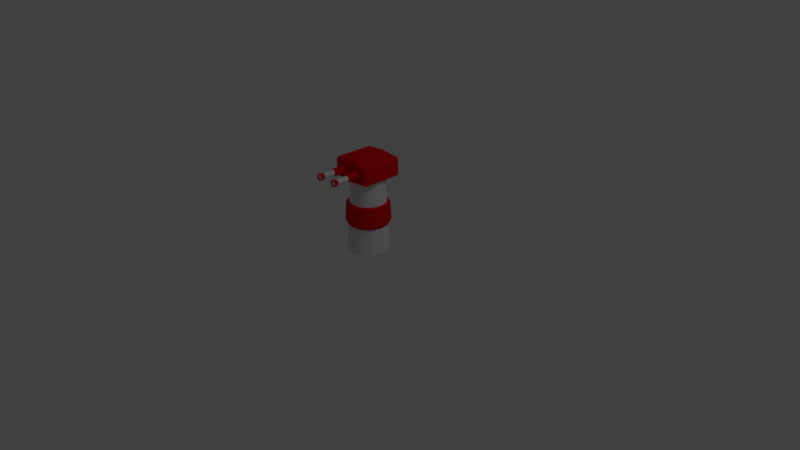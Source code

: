# Source: TurretGun.blend  (saved by Blender 2.78.0; exported with 4.5.12 LTS)
import bpy
from mathutils import Matrix  # noqa: F401  (used for matrix-valued properties, if any)

bpy.ops.wm.read_factory_settings(use_empty=True)
scene = bpy.context.scene
scene.name = 'Scene'

# ---- collections
col_collection_1 = bpy.data.collections.new('Collection 1'); scene.collection.children.link(col_collection_1)

# ---- materials (node trees are filled in below, after node groups)
mat_material_002 = bpy.data.materials.new('Material.002')
mat_material_002.alpha_threshold = 0.0
mat_material_002.use_transparent_shadow = False
mat_material_002.roughness = 0.5
mat_material_002.line_color = (0.0, 0.0, 0.0, 1.0)
mat_material = bpy.data.materials.new('Material')
mat_material.alpha_threshold = 0.0
mat_material.use_transparent_shadow = False
mat_material.diffuse_color = (0.8, 0.00494, 0.00494, 1.0)
mat_material.roughness = 0.5

# ---- node groups
ng_auto_smooth = bpy.data.node_groups.new('Auto Smooth', 'GeometryNodeTree')
_s = ng_auto_smooth.interface.new_socket(name='Geometry', in_out='OUTPUT', socket_type='NodeSocketGeometry')
_s = ng_auto_smooth.interface.new_socket(name='Geometry', in_out='INPUT', socket_type='NodeSocketGeometry')
_s = ng_auto_smooth.interface.new_socket(name='Angle', in_out='INPUT', socket_type='NodeSocketFloat')
_s.subtype = 'ANGLE'
_s.min_value = 0.0
_s.max_value = 3.142
ng_auto_smooth.is_modifier = True
_N = ng_auto_smooth.nodes; _L = ng_auto_smooth.links
n0 = _N.new('NodeGroupOutput'); n0.name = 'Group Output'; n0.location = (480, -100)
n1 = _N.new('NodeGroupInput'); n1.name = 'Group Input'; n1.location = (-420, -300)
n2 = _N.new('NodeGroupInput'); n2.name = 'Group Input.001'; n2.location = (-60, -100)
n3 = _N.new('GeometryNodeSetShadeSmooth'); n3.name = 'Set Shade Smooth'; n3.location = (120, -100)
n3.domain = 'EDGE'
n4 = _N.new('GeometryNodeSetShadeSmooth'); n4.name = 'Set Shade Smooth.001'; n4.location = (300, -100)
n5 = _N.new('GeometryNodeInputMeshEdgeAngle'); n5.name = 'Edge Angle'; n5.location = (-420, -220)
n6 = _N.new('GeometryNodeInputEdgeSmooth'); n6.name = 'Is Edge Smooth'; n6.location = (-60, -160)
n7 = _N.new('GeometryNodeInputShadeSmooth'); n7.name = 'Is Face Smooth'; n7.location = (-240, -340)
n8 = _N.new('FunctionNodeBooleanMath'); n8.name = 'Boolean Math'; n8.location = (-60, -220)
n9 = _N.new('FunctionNodeCompare'); n9.name = 'Compare'; n9.location = (-240, -180)
n9.operation = 'LESS_EQUAL'
_L.new(n5.outputs[0], n9.inputs[0])
_L.new(n4.outputs[0], n0.inputs[0])
_L.new(n1.outputs[1], n9.inputs[1])
_L.new(n9.outputs[0], n8.inputs[0])
_L.new(n7.outputs[0], n8.inputs[1])
_L.new(n2.outputs[0], n3.inputs[0])
_L.new(n6.outputs[0], n3.inputs[1])
_L.new(n3.outputs[0], n4.inputs[0])
_L.new(n8.outputs[0], n3.inputs[2])
n0.is_active_output = True

# ---- material node trees

# ---- world
world_world = bpy.data.worlds.new('World'); scene.world = world_world
world_world.color = (0.05088, 0.05088, 0.05088)
world_world.use_sun_shadow = False
world_world.sun_shadow_jitter_overblur = 0.0
world_world.cycles.sampling_method = 'MANUAL'

# ---- cameras
cam_camera = bpy.data.cameras.new('Camera')
cam_camera.clip_end = 100.0
cam_camera.lens = 35.0
cam_camera.sensor_width = 32.0
cam_camera.sensor_height = 18.0
cam_camera.ortho_scale = 7.314
cam_camera.dof.focus_distance = 0.0
cam_camera.dof.aperture_fstop = 128.0

# ---- lights
light_lamp = bpy.data.lights.new('Lamp', 'POINT')
light_lamp.transmission_factor = 0.0
light_lamp.cutoff_distance = 30.0
light_lamp.energy = 100.0
light_lamp.shadow_buffer_clip_start = 1.001
light_lamp.shadow_soft_size = 0.1
light_lamp.shadow_maximum_resolution = 0.006
light_lamp.use_absolute_resolution = True

# ---- meshes
me_cylinder_002 = bpy.data.meshes.new('Cylinder.002')
me_cylinder_002.from_pydata([(5.021, 0.7, 1.233), (5.371, 0.6062, 1.233), (5.628, 0.35, 1.233), (5.721, -7.213e-06, 1.233), (5.628, -0.35, 1.233), (5.371, -0.6062, 1.233), (5.021, -0.7, 1.233), (4.671, -0.6062, 1.233), (4.415, -0.35, 1.233), (4.321, -5.878e-06, 1.233), (4.415, 0.35, 1.233), (4.671, 0.6062, 1.233), (5.021, 0.7, 3.252), (5.371, 0.6062, 3.252), (5.628, 0.35, 3.252), (5.721, -8.095e-06, 3.252), (5.628, -0.35, 3.252), (5.371, -0.6062, 3.252), (5.021, -0.7, 3.252), (4.671, -0.6062, 3.252), (4.415, -0.35, 3.252), (4.321, -6.76e-06, 3.252), (4.415, 0.35, 3.252), (4.671, 0.6062, 3.252), (-2.98e-09, 0.7, 1.233), (0.35, 0.6062, 1.233), (0.6062, 0.35, 1.233), (0.7, -5.704e-08, 1.233), (0.6062, -0.35, 1.233), (0.35, -0.6062, 1.233), (1.027e-07, -0.7, 1.233), (-0.35, -0.6062, 1.233), (-0.6062, -0.35, 1.233), (-0.7, -3.519e-07, 1.233), (-0.6062, 0.35, 1.233), (-0.35, 0.6062, 1.233), (-2.98e-09, 0.7, 3.252), (0.35, 0.6062, 3.252), (0.6062, 0.35, 3.252), (0.7, 7.536e-08, 3.252), (0.6062, -0.35, 3.252), (0.35, -0.6062, 3.252), (1.027e-07, -0.7, 3.252), (-0.35, -0.6062, 3.252), (-0.6062, -0.35, 3.252), (-0.7, -2.195e-07, 3.252), (-0.6062, 0.35, 3.252), (-0.35, 0.6062, 3.252), (5.021, 1.0, -1.0), (5.021, 1.0, 1.0), (5.521, 0.866, -1.0), (5.521, 0.866, 1.0), (5.887, 0.5, -1.0), (5.887, 0.5, 1.0), (6.021, -1.294e-05, -1.0), (6.021, -1.494e-05, 1.0), (5.887, -0.5, -1.0), (5.887, -0.5, 1.0), (5.521, -0.866, -1.0), (5.521, -0.866, 1.0), (5.021, -1.0, -1.0), (5.021, -1.0, 1.0), (4.521, -0.866, -1.0), (4.521, -0.866, 1.0), (4.155, -0.5, -1.0), (4.155, -0.5, 1.0), (4.021, -8.7e-06, -1.0), (4.021, -1.071e-05, 1.0), (4.155, 0.5, -1.0), (4.155, 0.5, 1.0), (4.521, 0.866, -1.0), (4.521, 0.866, 1.0), (5.021, 0.7, 1.233), (5.371, 0.6062, 1.233), (5.628, 0.35, 1.233), (5.721, -1.449e-05, 1.233), (5.628, -0.35, 1.233), (5.371, -0.6062, 1.233), (5.021, -0.7, 1.233), (4.671, -0.6062, 1.233), (4.415, -0.35, 1.233), (4.321, -1.153e-05, 1.233), (4.415, 0.35, 1.233), (4.671, 0.6062, 1.233), (5.021, 0.7, 3.252), (5.371, 0.6062, 3.252), (5.628, 0.35, 3.252), (5.721, -1.639e-05, 3.252), (5.628, -0.35, 3.252), (5.371, -0.6062, 3.252), (5.021, -0.7, 3.252), (4.671, -0.6062, 3.252), (4.415, -0.35, 3.252), (4.321, -1.342e-05, 3.252), (4.415, 0.35, 3.252), (4.671, 0.6062, 3.252), (5.021, 0.875, 3.512), (5.459, 0.7578, 3.512), (5.779, 0.4375, 3.512), (5.896, -1.702e-05, 3.512), (5.779, -0.4375, 3.512), (5.459, -0.7578, 3.512), (5.021, -0.875, 3.512), (4.584, -0.7578, 3.512), (4.264, -0.4375, 3.512), (4.146, -1.331e-05, 3.512), (4.264, 0.4375, 3.512), (4.584, 0.7578, 3.512), (5.021, 0.875, 4.089), (5.459, 0.7578, 4.089), (5.779, 0.4375, 4.089), (5.896, -1.756e-05, 4.089), (5.779, -0.4375, 4.089), (5.459, -0.7578, 4.089), (5.021, -0.875, 4.089), (4.584, -0.7578, 4.089), (4.264, -0.4375, 4.089), (4.146, -1.385e-05, 4.089), (4.264, 0.4375, 4.089), (4.584, 0.7578, 4.089), (5.021, 0.6125, 3.972), (5.328, 0.5304, 3.972), (5.552, 0.3062, 3.972), (5.634, -1.687e-05, 3.972), (5.552, -0.3063, 3.972), (5.328, -0.5305, 3.972), (5.021, -0.6125, 3.972), (4.715, -0.5305, 3.972), (4.491, -0.3063, 3.972), (4.409, -1.428e-05, 3.972), (4.491, 0.3062, 3.972), (4.715, 0.5304, 3.972), (5.021, 0.6125, 3.908), (5.328, 0.5304, 3.908), (5.552, 0.3062, 3.908), (5.634, -1.681e-05, 3.908), (5.552, -0.3063, 3.908), (5.328, -0.5305, 3.908), (5.021, -0.6125, 3.908), (4.715, -0.5305, 3.908), (4.491, -0.3063, 3.908), (4.409, -1.422e-05, 3.908), (4.491, 0.3062, 3.908), (4.715, 0.5304, 3.908), (5.021, 0.6125, 3.908), (5.328, 0.5304, 3.908), (5.552, 0.3062, 3.908), (5.634, -1.681e-05, 3.908), (5.552, -0.3063, 3.908), (5.328, -0.5305, 3.908), (5.021, -0.6125, 3.908), (4.715, -0.5305, 3.908), (4.491, -0.3063, 3.908), (4.409, -1.422e-05, 3.908), (4.491, 0.3062, 3.908), (4.715, 0.5304, 3.908), (5.021, 0.6125, 3.278), (5.328, 0.5304, 3.278), (5.552, 0.3062, 3.278), (5.634, -1.586e-05, 3.278), (5.552, -0.3063, 3.278), (5.328, -0.5305, 3.278), (5.021, -0.6125, 3.278), (4.715, -0.5305, 3.278), (4.491, -0.3063, 3.278), (4.409, -1.327e-05, 3.278), (4.491, 0.3062, 3.278), (4.715, 0.5304, 3.278), (-4.467e-08, 1.0, -1.0), (4.467e-08, 1.0, 1.0), (0.5, 0.866, -1.0), (0.5, 0.866, 1.0), (0.866, 0.5, -1.0), (0.866, 0.5, 1.0), (1.0, -7.057e-07, -1.0), (1.0, -1.71e-06, 1.0), (0.866, -0.5, -1.0), (0.866, -0.5, 1.0), (0.5, -0.866, -1.0), (0.5, -0.866, 1.0), (1.063e-07, -1.0, -1.0), (1.957e-07, -1.0, 1.0), (-0.5, -0.866, -1.0), (-0.5, -0.866, 1.0), (-0.866, -0.5, -1.0), (-0.866, -0.5, 1.0), (-1.0, 1.201e-06, -1.0), (-1.0, 1.971e-07, 1.0), (-0.866, 0.5, -1.0), (-0.866, 0.5, 1.0), (-0.5, 0.866, -1.0), (-0.5, 0.866, 1.0), (5.21e-08, 0.7, 1.233), (0.35, 0.6062, 1.233), (0.6062, 0.35, 1.233), (0.7, -1.491e-06, 1.233), (0.6062, -0.35, 1.233), (0.35, -0.6062, 1.233), (1.578e-07, -0.7, 1.233), (-0.35, -0.6062, 1.233), (-0.6062, -0.35, 1.233), (-0.7, -1.561e-07, 1.233), (-0.6062, 0.35, 1.233), (-0.35, 0.6062, 1.233), (1.423e-07, 0.7, 3.252), (0.35, 0.6062, 3.252), (0.6062, 0.35, 3.252), (0.7, -2.373e-06, 3.252), (0.6062, -0.35, 3.252), (0.35, -0.6062, 3.252), (2.48e-07, -0.7, 3.252), (-0.35, -0.6062, 3.252), (-0.6062, -0.35, 3.252), (-0.7, -1.038e-06, 3.252), (-0.6062, 0.35, 3.252), (-0.35, 0.6062, 3.252), (1.64e-07, 0.875, 3.512), (0.4375, 0.7578, 3.512), (0.7578, 0.4375, 3.512), (0.875, -2.666e-06, 3.512), (0.7578, -0.4375, 3.512), (0.4375, -0.7578, 3.512), (2.961e-07, -0.875, 3.512), (-0.4375, -0.7578, 3.512), (-0.7578, -0.4375, 3.512), (-0.875, -9.976e-07, 3.512), (-0.7578, 0.4375, 3.512), (-0.4375, 0.7578, 3.512), (1.898e-07, 0.875, 4.089), (0.4375, 0.7578, 4.089), (0.7578, 0.4375, 4.089), (0.875, -2.918e-06, 4.089), (0.7578, -0.4375, 4.089), (0.4375, -0.7578, 4.089), (3.219e-07, -0.875, 4.089), (-0.4375, -0.7578, 4.089), (-0.7578, -0.4375, 4.089), (-0.875, -1.25e-06, 4.089), (-0.7578, 0.4375, 4.089), (-0.4375, 0.7578, 4.089), (1.817e-07, 0.6125, 3.972), (0.3063, 0.5304, 3.972), (0.5304, 0.3062, 3.972), (0.6125, -2.594e-06, 3.972), (0.5304, -0.3063, 3.972), (0.3063, -0.5304, 3.972), (2.742e-07, -0.6125, 3.972), (-0.3062, -0.5304, 3.972), (-0.5304, -0.3063, 3.972), (-0.6125, -1.426e-06, 3.972), (-0.5304, 0.3062, 3.972), (-0.3063, 0.5304, 3.972), (1.788e-07, 0.6125, 3.908), (0.3063, 0.5304, 3.908), (0.5304, 0.3062, 3.908), (0.6125, -2.567e-06, 3.908), (0.5304, -0.3063, 3.908), (0.3063, -0.5304, 3.908), (2.713e-07, -0.6125, 3.908), (-0.3062, -0.5304, 3.908), (-0.5304, -0.3063, 3.908), (-0.6125, -1.398e-06, 3.908), (-0.5304, 0.3062, 3.908), (-0.3063, 0.5304, 3.908), (1.788e-07, 0.6125, 3.908), (0.3063, 0.5304, 3.908), (0.5304, 0.3062, 3.908), (0.6125, -2.567e-06, 3.908), (0.5304, -0.3063, 3.908), (0.3063, -0.5304, 3.908), (2.713e-07, -0.6125, 3.908), (-0.3062, -0.5304, 3.908), (-0.5304, -0.3063, 3.908), (-0.6125, -1.398e-06, 3.908), (-0.5304, 0.3062, 3.908), (-0.3063, 0.5304, 3.908), (1.515e-07, 0.6125, 3.296), (0.3063, 0.5304, 3.296), (0.5304, 0.3062, 3.296), (0.6125, -2.299e-06, 3.296), (0.5304, -0.3063, 3.296), (0.3063, -0.5304, 3.296), (2.44e-07, -0.6125, 3.296), (-0.3062, -0.5304, 3.296), (-0.5304, -0.3063, 3.296), (-0.6125, -1.131e-06, 3.296), (-0.5304, 0.3062, 3.296), (-0.3063, 0.5304, 3.296), (5.021, 0.7, 1.233), (5.371, 0.6062, 1.233), (5.628, 0.35, 1.233), (5.721, -1.449e-05, 1.233), (5.628, -0.35, 1.233), (5.371, -0.6062, 1.233), (5.021, -0.7, 1.233), (4.671, -0.6062, 1.233), (4.415, -0.35, 1.233), (4.321, -1.153e-05, 1.233), (4.415, 0.35, 1.233), (4.671, 0.6062, 1.233), (5.021, 0.7, 3.252), (5.371, 0.6062, 3.252), (5.628, 0.35, 3.252), (5.721, -1.639e-05, 3.252), (5.628, -0.35, 3.252), (5.371, -0.6062, 3.252), (5.021, -0.7, 3.252), (4.671, -0.6062, 3.252), (4.415, -0.35, 3.252), (4.321, -1.342e-05, 3.252), (4.415, 0.35, 3.252), (4.671, 0.6062, 3.252), (5.21e-08, 0.7, 1.233), (0.35, 0.6062, 1.233), (0.6062, 0.35, 1.233), (0.7, -1.491e-06, 1.233), (0.6062, -0.35, 1.233), (0.35, -0.6062, 1.233), (1.578e-07, -0.7, 1.233), (-0.35, -0.6062, 1.233), (-0.6062, -0.35, 1.233), (-0.7, -1.561e-07, 1.233), (-0.6062, 0.35, 1.233), (-0.35, 0.6062, 1.233), (1.423e-07, 0.7, 3.252), (0.35, 0.6062, 3.252), (0.6062, 0.35, 3.252), (0.7, -2.373e-06, 3.252), (0.6062, -0.35, 3.252), (0.35, -0.6062, 3.252), (2.48e-07, -0.7, 3.252), (-0.35, -0.6062, 3.252), (-0.6062, -0.35, 3.252), (-0.7, -1.038e-06, 3.252), (-0.6062, 0.35, 3.252), (-0.35, 0.6062, 3.252), (5.021, 0.7, 1.233), (5.371, 0.6062, 1.233), (5.628, 0.35, 1.233), (5.721, -1.449e-05, 1.233), (5.628, -0.35, 1.233), (5.371, -0.6062, 1.233), (5.021, -0.7, 1.233), (4.671, -0.6062, 1.233), (4.415, -0.35, 1.233), (4.321, -1.153e-05, 1.233), (4.415, 0.35, 1.233), (4.671, 0.6062, 1.233), (5.021, 0.7, 3.252), (5.371, 0.6062, 3.252), (5.628, 0.35, 3.252), (5.721, -1.639e-05, 3.252), (5.628, -0.35, 3.252), (5.371, -0.6062, 3.252), (5.021, -0.7, 3.252), (4.671, -0.6062, 3.252), (4.415, -0.35, 3.252), (4.321, -1.342e-05, 3.252), (4.415, 0.35, 3.252), (4.671, 0.6062, 3.252), (5.21e-08, 0.7, 1.233), (0.35, 0.6062, 1.233), (0.6062, 0.35, 1.233), (0.7, -1.491e-06, 1.233), (0.6062, -0.35, 1.233), (0.35, -0.6062, 1.233), (1.578e-07, -0.7, 1.233), (-0.35, -0.6062, 1.233), (-0.6062, -0.35, 1.233), (-0.7, -1.561e-07, 1.233), (-0.6062, 0.35, 1.233), (-0.35, 0.6062, 1.233), (1.423e-07, 0.7, 3.252), (0.35, 0.6062, 3.252), (0.6062, 0.35, 3.252), (0.7, -2.373e-06, 3.252), (0.6062, -0.35, 3.252), (0.35, -0.6062, 3.252), (2.48e-07, -0.7, 3.252), (-0.35, -0.6062, 3.252), (-0.6062, -0.35, 3.252), (-0.7, -1.038e-06, 3.252), (-0.6062, 0.35, 3.252), (-0.35, 0.6062, 3.252), (5.021, 0.7, 1.233), (5.371, 0.6062, 1.233), (5.628, 0.35, 1.233), (5.721, -1.449e-05, 1.233), (5.628, -0.35, 1.233), (5.371, -0.6062, 1.233), (5.021, -0.7, 1.233), (4.671, -0.6062, 1.233), (4.415, -0.35, 1.233), (4.321, -1.153e-05, 1.233), (4.415, 0.35, 1.233), (4.671, 0.6062, 1.233), (5.021, 0.7, 3.252), (5.371, 0.6062, 3.252), (5.628, 0.35, 3.252), (5.721, -1.639e-05, 3.252), (5.628, -0.35, 3.252), (5.371, -0.6062, 3.252), (5.021, -0.7, 3.252), (4.671, -0.6062, 3.252), (4.415, -0.35, 3.252), (4.321, -1.342e-05, 3.252), (4.415, 0.35, 3.252), (4.671, 0.6062, 3.252), (5.21e-08, 0.7, 1.233), (0.35, 0.6062, 1.233), (0.6062, 0.35, 1.233), (0.7, -1.491e-06, 1.233), (0.6062, -0.35, 1.233), (0.35, -0.6062, 1.233), (1.578e-07, -0.7, 1.233), (-0.35, -0.6062, 1.233), (-0.6062, -0.35, 1.233), (-0.7, -1.561e-07, 1.233), (-0.6062, 0.35, 1.233), (-0.35, 0.6062, 1.233), (1.423e-07, 0.7, 3.252), (0.35, 0.6062, 3.252), (0.6062, 0.35, 3.252), (0.7, -2.373e-06, 3.252), (0.6062, -0.35, 3.252), (0.35, -0.6062, 3.252), (2.48e-07, -0.7, 3.252), (-0.35, -0.6062, 3.252), (-0.6062, -0.35, 3.252), (-0.7, -1.038e-06, 3.252), (-0.6062, 0.35, 3.252), (-0.35, 0.6062, 3.252), (5.021, 0.7, 1.233), (5.371, 0.6062, 1.233), (5.628, 0.35, 1.233), (5.721, -1.449e-05, 1.233), (5.628, -0.35, 1.233), (5.371, -0.6062, 1.233), (5.021, -0.7, 1.233), (4.671, -0.6062, 1.233), (4.415, -0.35, 1.233), (4.321, -1.153e-05, 1.233), (4.415, 0.35, 1.233), (4.671, 0.6062, 1.233), (5.021, 0.7, 3.252), (5.371, 0.6062, 3.252), (5.628, 0.35, 3.252), (5.721, -1.639e-05, 3.252), (5.628, -0.35, 3.252), (5.371, -0.6062, 3.252), (5.021, -0.7, 3.252), (4.671, -0.6062, 3.252), (4.415, -0.35, 3.252), (4.321, -1.342e-05, 3.252), (4.415, 0.35, 3.252), (4.671, 0.6062, 3.252), (5.21e-08, 0.7, 1.233), (0.35, 0.6062, 1.233), (0.6062, 0.35, 1.233), (0.7, -1.491e-06, 1.233), (0.6062, -0.35, 1.233), (0.35, -0.6062, 1.233), (1.578e-07, -0.7, 1.233), (-0.35, -0.6062, 1.233), (-0.6062, -0.35, 1.233), (-0.7, -1.561e-07, 1.233), (-0.6062, 0.35, 1.233), (-0.35, 0.6062, 1.233), (1.423e-07, 0.7, 3.252), (0.35, 0.6062, 3.252), (0.6062, 0.35, 3.252), (0.7, -2.373e-06, 3.252), (0.6062, -0.35, 3.252), (0.35, -0.6062, 3.252), (2.48e-07, -0.7, 3.252), (-0.35, -0.6062, 3.252), (-0.6062, -0.35, 3.252), (-0.7, -1.038e-06, 3.252), (-0.6062, 0.35, 3.252), (-0.35, 0.6062, 3.252)], [], [(7, 6, 18, 19), (4, 3, 15, 16), (11, 10, 22, 23), (1, 0, 12, 13), (8, 7, 19, 20), (5, 4, 16, 17), (0, 11, 23, 12), (2, 1, 13, 14), (9, 8, 20, 21), (6, 5, 17, 18), (3, 2, 14, 15), (10, 9, 21, 22), (31, 30, 42, 43), (28, 27, 39, 40), (35, 34, 46, 47), (25, 24, 36, 37), (32, 31, 43, 44), (29, 28, 40, 41), (24, 35, 47, 36), (26, 25, 37, 38), (33, 32, 44, 45), (30, 29, 41, 42), (27, 26, 38, 39), (34, 33, 45, 46), (48, 49, 51, 50), (50, 51, 53, 52), (52, 53, 55, 54), (54, 55, 57, 56), (56, 57, 59, 58), (58, 59, 61, 60), (60, 61, 63, 62), (62, 63, 65, 64), (64, 65, 67, 66), (66, 67, 69, 68), (68, 69, 71, 70), (70, 71, 49, 48), (55, 53, 74, 75), (71, 69, 82, 83), (53, 51, 73, 74), (69, 67, 81, 82), (51, 49, 72, 73), (67, 65, 80, 81), (65, 63, 79, 80), (63, 61, 78, 79), (61, 59, 77, 78), (59, 57, 76, 77), (57, 55, 75, 76), (49, 71, 83, 72), (88, 89, 305, 304), (74, 73, 289, 290), (206, 207, 327, 326), (87, 88, 304, 303), (73, 72, 288, 289), (205, 206, 326, 325), (86, 87, 303, 302), (192, 203, 323, 312), (204, 205, 325, 324), (85, 86, 302, 301), (203, 202, 322, 323), (72, 83, 299, 288), (91, 90, 102, 103), (88, 87, 99, 100), (95, 94, 106, 107), (85, 84, 96, 97), (92, 91, 103, 104), (89, 88, 100, 101), (84, 95, 107, 96), (86, 85, 97, 98), (93, 92, 104, 105), (90, 89, 101, 102), (87, 86, 98, 99), (94, 93, 105, 106), (106, 105, 117, 118), (103, 102, 114, 115), (100, 99, 111, 112), (107, 106, 118, 119), (97, 96, 108, 109), (104, 103, 115, 116), (101, 100, 112, 113), (96, 107, 119, 108), (98, 97, 109, 110), (105, 104, 116, 117), (102, 101, 113, 114), (99, 98, 110, 111), (111, 110, 122, 123), (118, 117, 129, 130), (115, 114, 126, 127), (112, 111, 123, 124), (119, 118, 130, 131), (109, 108, 120, 121), (116, 115, 127, 128), (113, 112, 124, 125), (108, 119, 131, 120), (110, 109, 121, 122), (117, 116, 128, 129), (114, 113, 125, 126), (123, 122, 134, 135), (130, 129, 141, 142), (127, 126, 138, 139), (124, 123, 135, 136), (131, 130, 142, 143), (121, 120, 132, 133), (128, 127, 139, 140), (125, 124, 136, 137), (120, 131, 143, 132), (122, 121, 133, 134), (129, 128, 140, 141), (126, 125, 137, 138), (144, 155, 154, 153, 152, 151, 150, 149, 148, 147, 146, 145), (156, 157, 158, 159, 160, 161, 162, 163, 164, 165, 166, 167), (149, 150, 162, 161), (146, 147, 159, 158), (153, 154, 166, 165), (150, 151, 163, 162), (147, 148, 160, 159), (154, 155, 167, 166), (144, 145, 157, 156), (151, 152, 164, 163), (148, 149, 161, 160), (155, 144, 156, 167), (145, 146, 158, 157), (152, 153, 165, 164), (168, 169, 171, 170), (170, 171, 173, 172), (172, 173, 175, 174), (174, 175, 177, 176), (176, 177, 179, 178), (178, 179, 181, 180), (180, 181, 183, 182), (182, 183, 185, 184), (184, 185, 187, 186), (186, 187, 189, 188), (188, 189, 191, 190), (190, 191, 169, 168), (175, 173, 194, 195), (191, 189, 202, 203), (173, 171, 193, 194), (189, 187, 201, 202), (171, 169, 192, 193), (187, 185, 200, 201), (185, 183, 199, 200), (183, 181, 198, 199), (181, 179, 197, 198), (179, 177, 196, 197), (177, 175, 195, 196), (169, 191, 203, 192), (84, 85, 301, 300), (202, 201, 321, 322), (83, 82, 298, 299), (215, 204, 324, 335), (201, 200, 320, 321), (82, 81, 297, 298), (214, 215, 335, 334), (200, 199, 319, 320), (95, 84, 300, 311), (81, 80, 296, 297), (213, 214, 334, 333), (199, 198, 318, 319), (211, 210, 222, 223), (208, 207, 219, 220), (215, 214, 226, 227), (205, 204, 216, 217), (212, 211, 223, 224), (209, 208, 220, 221), (204, 215, 227, 216), (206, 205, 217, 218), (213, 212, 224, 225), (210, 209, 221, 222), (207, 206, 218, 219), (214, 213, 225, 226), (226, 225, 237, 238), (223, 222, 234, 235), (220, 219, 231, 232), (227, 226, 238, 239), (217, 216, 228, 229), (224, 223, 235, 236), (221, 220, 232, 233), (216, 227, 239, 228), (218, 217, 229, 230), (225, 224, 236, 237), (222, 221, 233, 234), (219, 218, 230, 231), (231, 230, 242, 243), (238, 237, 249, 250), (235, 234, 246, 247), (232, 231, 243, 244), (239, 238, 250, 251), (229, 228, 240, 241), (236, 235, 247, 248), (233, 232, 244, 245), (228, 239, 251, 240), (230, 229, 241, 242), (237, 236, 248, 249), (234, 233, 245, 246), (243, 242, 254, 255), (250, 249, 261, 262), (247, 246, 258, 259), (244, 243, 255, 256), (251, 250, 262, 263), (241, 240, 252, 253), (248, 247, 259, 260), (245, 244, 256, 257), (240, 251, 263, 252), (242, 241, 253, 254), (249, 248, 260, 261), (246, 245, 257, 258), (264, 275, 274, 273, 272, 271, 270, 269, 268, 267, 266, 265), (276, 277, 278, 279, 280, 281, 282, 283, 284, 285, 286, 287), (269, 270, 282, 281), (266, 267, 279, 278), (273, 274, 286, 285), (270, 271, 283, 282), (267, 268, 280, 279), (274, 275, 287, 286), (264, 265, 277, 276), (271, 272, 284, 283), (268, 269, 281, 280), (275, 264, 276, 287), (265, 266, 278, 277), (272, 273, 285, 284), (295, 294, 342, 343), (323, 322, 370, 371), (307, 308, 356, 355), (335, 324, 372, 383), (294, 293, 341, 342), (322, 321, 369, 370), (306, 307, 355, 354), (334, 335, 383, 382), (293, 292, 340, 341), (321, 320, 368, 369), (305, 306, 354, 353), (333, 334, 382, 381), (292, 291, 339, 340), (320, 319, 367, 368), (304, 305, 353, 352), (332, 333, 381, 380), (291, 290, 338, 339), (319, 318, 366, 367), (303, 304, 352, 351), (331, 332, 380, 379), (290, 289, 337, 338), (318, 317, 365, 366), (302, 303, 351, 350), (330, 331, 379, 378), (193, 192, 312, 313), (207, 208, 328, 327), (75, 74, 290, 291), (89, 90, 306, 305), (194, 193, 313, 314), (208, 209, 329, 328), (76, 75, 291, 292), (90, 91, 307, 306), (195, 194, 314, 315), (209, 210, 330, 329), (77, 76, 292, 293), (91, 92, 308, 307), (196, 195, 315, 316), (210, 211, 331, 330), (78, 77, 293, 294), (92, 93, 309, 308), (197, 196, 316, 317), (211, 212, 332, 331), (79, 78, 294, 295), (93, 94, 310, 309), (198, 197, 317, 318), (212, 213, 333, 332), (80, 79, 295, 296), (94, 95, 311, 310), (375, 376, 424, 423), (362, 361, 409, 410), (347, 346, 394, 395), (374, 375, 423, 422), (359, 348, 396, 407), (361, 360, 408, 409), (346, 345, 393, 394), (373, 374, 422, 421), (358, 359, 407, 406), (345, 344, 392, 393), (372, 373, 421, 420), (357, 358, 406, 405), (344, 343, 391, 392), (360, 371, 419, 408), (356, 357, 405, 404), (343, 342, 390, 391), (371, 370, 418, 419), (355, 356, 404, 403), (383, 372, 420, 431), (342, 341, 389, 390), (370, 369, 417, 418), (354, 355, 403, 402), (382, 383, 431, 430), (341, 340, 388, 389), (308, 309, 357, 356), (312, 323, 371, 360), (296, 295, 343, 344), (309, 310, 358, 357), (324, 325, 373, 372), (297, 296, 344, 345), (310, 311, 359, 358), (325, 326, 374, 373), (298, 297, 345, 346), (313, 312, 360, 361), (311, 300, 348, 359), (326, 327, 375, 374), (299, 298, 346, 347), (314, 313, 361, 362), (327, 328, 376, 375), (288, 299, 347, 336), (315, 314, 362, 363), (328, 329, 377, 376), (300, 301, 349, 348), (316, 315, 363, 364), (329, 330, 378, 377), (301, 302, 350, 349), (317, 316, 364, 365), (289, 288, 336, 337), (393, 392, 440, 441), (420, 421, 469, 468), (405, 406, 454, 453), (392, 391, 439, 440), (408, 419, 467, 456), (404, 405, 453, 452), (391, 390, 438, 439), (419, 418, 466, 467), (403, 404, 452, 451), (431, 420, 468, 479), (390, 389, 437, 438), (418, 417, 465, 466), (402, 403, 451, 450), (430, 431, 479, 478), (389, 388, 436, 437), (417, 416, 464, 465), (401, 402, 450, 449), (429, 430, 478, 477), (388, 387, 435, 436), (416, 415, 463, 464), (400, 401, 449, 448), (428, 429, 477, 476), (387, 386, 434, 435), (415, 414, 462, 463), (336, 347, 395, 384), (363, 362, 410, 411), (376, 377, 425, 424), (348, 349, 397, 396), (364, 363, 411, 412), (377, 378, 426, 425), (349, 350, 398, 397), (365, 364, 412, 413), (337, 336, 384, 385), (378, 379, 427, 426), (350, 351, 399, 398), (366, 365, 413, 414), (338, 337, 385, 386), (379, 380, 428, 427), (351, 352, 400, 399), (367, 366, 414, 415), (339, 338, 386, 387), (380, 381, 429, 428), (352, 353, 401, 400), (368, 367, 415, 416), (340, 339, 387, 388), (381, 382, 430, 429), (353, 354, 402, 401), (369, 368, 416, 417), (406, 407, 455, 454), (421, 422, 470, 469), (394, 393, 441, 442), (409, 408, 456, 457), (407, 396, 444, 455), (422, 423, 471, 470), (395, 394, 442, 443), (410, 409, 457, 458), (423, 424, 472, 471), (384, 395, 443, 432), (411, 410, 458, 459), (424, 425, 473, 472), (396, 397, 445, 444), (412, 411, 459, 460), (425, 426, 474, 473), (397, 398, 446, 445), (413, 412, 460, 461), (385, 384, 432, 433), (426, 427, 475, 474), (398, 399, 447, 446), (414, 413, 461, 462), (386, 385, 433, 434), (427, 428, 476, 475), (399, 400, 448, 447)])
me_cylinder_002.polygons.foreach_set('use_smooth', [1, 1, 1, 1, 1, 1, 1, 1, 1, 1, 1, 1, 1, 1, 1, 1, 1, 1, 1, 1, 1, 1, 1, 1, 1, 1, 1, 1, 1, 1, 1, 1, 1, 1, 1, 1, 1, 1, 1, 1, 1, 1, 1, 1, 1, 1, 1, 1, 1, 1, 1, 1, 1, 1, 1, 1, 1, 1, 1, 1, 1, 1, 1, 1, 1, 1, 1, 1, 1, 1, 1, 1, 1, 1, 1, 1, 1, 1, 1, 1, 1, 1, 1, 1, 1, 1, 1, 1, 1, 1, 1, 1, 1, 1, 1, 1, 1, 1, 1, 1, 1, 1, 1, 1, 1, 1, 1, 1, 0, 0, 0, 0, 0, 0, 0, 0, 0, 0, 0, 0, 0, 0, 1, 1, 1, 1, 1, 1, 1, 1, 1, 1, 1, 1, 1, 1, 1, 1, 1, 1, 1, 1, 1, 1, 1, 1, 1, 1, 1, 1, 1, 1, 1, 1, 1, 1, 1, 1, 1, 1, 1, 1, 1, 1, 1, 1, 1, 1, 1, 1, 1, 1, 1, 1, 1, 1, 1, 1, 1, 1, 1, 1, 1, 1, 1, 1, 1, 1, 1, 1, 1, 1, 1, 1, 1, 1, 1, 1, 1, 1, 1, 1, 1, 1, 1, 1, 0, 0, 0, 0, 0, 0, 0, 0, 0, 0, 0, 0, 0, 0, 1, 1, 1, 1, 1, 1, 1, 1, 1, 1, 1, 1, 1, 1, 1, 1, 1, 1, 1, 1, 1, 1, 1, 1, 1, 1, 1, 1, 1, 1, 1, 1, 1, 1, 1, 1, 1, 1, 1, 1, 1, 1, 1, 1, 1, 1, 1, 1, 1, 1, 1, 1, 1, 1, 1, 1, 1, 1, 1, 1, 1, 1, 1, 1, 1, 1, 1, 1, 1, 1, 1, 1, 1, 1, 1, 1, 1, 1, 1, 1, 1, 1, 1, 1, 1, 1, 1, 1, 1, 1, 1, 1, 1, 1, 1, 1, 1, 1, 1, 1, 1, 1, 1, 1, 1, 1, 1, 1, 1, 1, 1, 1, 1, 1, 1, 1, 1, 1, 1, 1, 1, 1, 1, 1, 1, 1, 1, 1, 1, 1, 1, 1, 1, 1, 1, 1, 1, 1, 1, 1, 1, 1, 1, 1, 1, 1, 1, 1, 1, 1, 1, 1, 1, 1, 1, 1, 1, 1, 1, 1, 1, 1, 1, 1, 1, 1, 1, 1])
me_cylinder_002.polygons.foreach_set('material_index', [0, 0, 0, 0, 0, 0, 0, 0, 0, 0, 0, 0, 0, 0, 0, 0, 0, 0, 0, 0, 0, 0, 0, 0, 1, 1, 1, 1, 1, 1, 1, 1, 1, 1, 1, 1, 1, 1, 1, 1, 1, 1, 1, 1, 1, 1, 1, 1, 1, 1, 1, 1, 1, 1, 1, 1, 1, 1, 1, 1, 1, 1, 1, 1, 1, 1, 1, 1, 1, 1, 1, 1, 1, 1, 1, 1, 1, 1, 1, 1, 1, 1, 1, 1, 1, 1, 1, 1, 1, 1, 1, 1, 1, 1, 1, 1, 1, 1, 1, 1, 1, 1, 1, 1, 1, 1, 1, 1, 0, 1, 1, 1, 1, 1, 1, 1, 1, 1, 1, 1, 1, 1, 1, 1, 1, 1, 1, 1, 1, 1, 1, 1, 1, 1, 1, 1, 1, 1, 1, 1, 1, 1, 1, 1, 1, 1, 1, 1, 1, 1, 1, 1, 1, 1, 1, 1, 1, 1, 1, 1, 1, 1, 1, 1, 1, 1, 1, 1, 1, 1, 1, 1, 1, 1, 1, 1, 1, 1, 1, 1, 1, 1, 1, 1, 1, 1, 1, 1, 1, 1, 1, 1, 1, 1, 1, 1, 1, 1, 1, 1, 1, 1, 1, 1, 1, 1, 0, 1, 1, 1, 1, 1, 1, 1, 1, 1, 1, 1, 1, 1, 1, 1, 1, 1, 1, 1, 1, 1, 1, 1, 1, 1, 1, 1, 1, 1, 1, 1, 1, 1, 1, 1, 1, 1, 1, 1, 1, 1, 1, 1, 1, 1, 1, 1, 1, 1, 1, 1, 1, 1, 1, 1, 1, 1, 1, 1, 1, 1, 1, 1, 1, 1, 1, 1, 1, 1, 1, 1, 1, 1, 1, 1, 1, 1, 1, 1, 1, 1, 1, 1, 1, 1, 1, 1, 1, 1, 1, 1, 1, 1, 1, 1, 1, 1, 1, 1, 1, 1, 1, 1, 1, 1, 1, 1, 1, 1, 1, 1, 1, 1, 1, 1, 1, 1, 1, 1, 1, 1, 1, 1, 1, 1, 1, 1, 1, 1, 1, 1, 1, 1, 1, 1, 1, 1, 1, 1, 1, 1, 1, 1, 1, 1, 1, 1, 1, 1, 1, 1, 1, 1, 1, 1, 1, 1, 1, 1, 1, 1, 1, 1, 1, 1, 1, 1, 1, 1, 1, 1, 1, 1, 1, 1, 1, 1, 1, 1, 1, 1])
_k = set([(0, 1), (0, 11), (1, 2), (2, 3), (3, 4), (4, 5), (5, 6), (6, 7), (7, 8), (8, 9), (9, 10), (10, 11), (12, 13), (12, 23), (13, 14), (14, 15), (15, 16), (16, 17), (17, 18), (18, 19), (19, 20), (20, 21), (21, 22), (22, 23), (24, 25), (24, 35), (25, 26), (26, 27), (27, 28), (28, 29), (29, 30), (30, 31), (31, 32), (32, 33), (33, 34), (34, 35), (36, 37), (36, 47), (37, 38), (38, 39), (39, 40), (40, 41), (41, 42), (42, 43), (43, 44), (44, 45), (45, 46), (46, 47), (49, 51), (49, 71), (49, 72), (51, 53), (51, 73), (53, 55), (53, 74), (55, 57), (55, 75), (57, 59), (57, 76), (59, 61), (59, 77), (61, 63), (61, 78), (63, 65), (63, 79), (65, 67), (65, 80), (67, 69), (67, 81), (69, 71), (69, 82), (71, 83), (72, 73), (72, 83), (73, 74), (74, 75), (75, 76), (76, 77), (77, 78), (78, 79), (79, 80), (80, 81), (81, 82), (82, 83), (84, 85), (84, 95), (84, 96), (85, 86), (85, 97), (86, 87), (86, 98), (87, 88), (87, 99), (88, 89), (88, 100), (89, 90), (89, 101), (90, 91), (90, 102), (91, 92), (91, 103), (92, 93), (92, 104), (93, 94), (93, 105), (94, 95), (94, 106), (95, 107), (96, 97), (96, 107), (97, 98), (98, 99), (99, 100), (100, 101), (101, 102), (102, 103), (103, 104), (104, 105), (105, 106), (106, 107), (169, 171), (169, 191), (169, 192), (171, 173), (171, 193), (173, 175), (173, 194), (175, 177), (175, 195), (177, 179), (177, 196), (179, 181), (179, 197), (181, 183), (181, 198), (183, 185), (183, 199), (185, 187), (185, 200), (187, 189), (187, 201), (189, 191), (189, 202), (191, 203), (192, 193), (192, 203), (193, 194), (194, 195), (195, 196), (196, 197), (197, 198), (198, 199), (199, 200), (200, 201), (201, 202), (202, 203), (204, 205), (204, 215), (204, 216), (205, 206), (205, 217), (206, 207), (206, 218), (207, 208), (207, 219), (208, 209), (208, 220), (209, 210), (209, 221), (210, 211), (210, 222), (211, 212), (211, 223), (212, 213), (212, 224), (213, 214), (213, 225), (214, 215), (214, 226), (215, 227), (216, 217), (216, 227), (217, 218), (218, 219), (219, 220), (220, 221), (221, 222), (222, 223), (223, 224), (224, 225), (225, 226), (226, 227), (288, 289), (288, 299), (289, 290), (290, 291), (291, 292), (292, 293), (293, 294), (294, 295), (295, 296), (296, 297), (297, 298), (298, 299), (300, 301), (300, 311), (301, 302), (302, 303), (303, 304), (304, 305), (305, 306), (306, 307), (307, 308), (308, 309), (309, 310), (310, 311), (312, 313), (312, 323), (313, 314), (314, 315), (315, 316), (316, 317), (317, 318), (318, 319), (319, 320), (320, 321), (321, 322), (322, 323), (324, 325), (324, 335), (325, 326), (326, 327), (327, 328), (328, 329), (329, 330), (330, 331), (331, 332), (332, 333), (333, 334), (334, 335), (336, 337), (336, 347), (337, 338), (338, 339), (339, 340), (340, 341), (341, 342), (342, 343), (343, 344), (344, 345), (345, 346), (346, 347), (348, 349), (348, 359), (349, 350), (350, 351), (351, 352), (352, 353), (353, 354), (354, 355), (355, 356), (356, 357), (357, 358), (358, 359), (360, 361), (360, 371), (361, 362), (362, 363), (363, 364), (364, 365), (365, 366), (366, 367), (367, 368), (368, 369), (369, 370), (370, 371), (372, 373), (372, 383), (373, 374), (374, 375), (375, 376), (376, 377), (377, 378), (378, 379), (379, 380), (380, 381), (381, 382), (382, 383), (384, 385), (384, 395), (385, 386), (386, 387), (387, 388), (388, 389), (389, 390), (390, 391), (391, 392), (392, 393), (393, 394), (394, 395), (396, 397), (396, 407), (397, 398), (398, 399), (399, 400), (400, 401), (401, 402), (402, 403), (403, 404), (404, 405), (405, 406), (406, 407), (408, 409), (408, 419), (409, 410), (410, 411), (411, 412), (412, 413), (413, 414), (414, 415), (415, 416), (416, 417), (417, 418), (418, 419), (420, 421), (420, 431), (421, 422), (422, 423), (423, 424), (424, 425), (425, 426), (426, 427), (427, 428), (428, 429), (429, 430), (430, 431), (432, 433), (432, 443), (433, 434), (434, 435), (435, 436), (436, 437), (437, 438), (438, 439), (439, 440), (440, 441), (441, 442), (442, 443), (444, 445), (444, 455), (445, 446), (446, 447), (447, 448), (448, 449), (449, 450), (450, 451), (451, 452), (452, 453), (453, 454), (454, 455), (456, 457), (456, 467), (457, 458), (458, 459), (459, 460), (460, 461), (461, 462), (462, 463), (463, 464), (464, 465), (465, 466), (466, 467), (468, 469), (468, 479), (469, 470), (470, 471), (471, 472), (472, 473), (473, 474), (474, 475), (475, 476), (476, 477), (477, 478), (478, 479)])
me_cylinder_002.attributes.new('sharp_edge', 'BOOLEAN', 'EDGE').data.foreach_set('value', [ (min(e.vertices), max(e.vertices)) in _k for e in me_cylinder_002.edges])
me_cylinder_002.materials.append(mat_material_002)
me_cylinder_002.materials.append(mat_material)
me_cylinder_002.use_remesh_preserve_volume = False
me_cylinder_002.use_remesh_preserve_attributes = False
me_cylinder_002.use_mirror_vertex_groups = False
me_cylinder_002.update()
me_cube = bpy.data.meshes.new('Cube')
me_cube.from_pydata([(0.0, -0.275, 0.2468), (0.0, -0.2523, 0.2729), (0.0, -0.275, 0.01152), (0.0, -0.2523, -0.01458), (0.0, 0.275, 0.2468), (0.0, 0.2523, 0.2729), (0.0, 0.275, 0.01152), (0.0, 0.2523, -0.01458), (-0.2523, -0.2523, 0.004168), (-0.2523, -0.275, 0.02687), (-0.275, -0.2523, 0.02687), (-0.2523, -0.275, 0.2315), (-0.2523, -0.2523, 0.2542), (-0.275, -0.2523, 0.2315), (-0.2523, 0.2523, 0.004168), (-0.275, 0.2523, 0.02687), (-0.2523, 0.275, 0.02687), (-0.2523, 0.2523, 0.2542), (-0.2523, 0.275, 0.2315), (-0.275, 0.2523, 0.2315), (0.2523, -0.2523, 0.004168), (0.275, -0.2523, 0.02687), (0.2523, -0.275, 0.02687), (0.2523, -0.2523, 0.2542), (0.2523, -0.275, 0.2315), (0.275, -0.2523, 0.2315), (0.2523, 0.2523, 0.004168), (0.2523, 0.275, 0.02687), (0.275, 0.2523, 0.02687), (0.2523, 0.2523, 0.2542), (0.275, 0.2523, 0.2315), (0.2523, 0.275, 0.2315)], [], [(2, 0, 11, 9), (28, 30, 25, 21), (14, 7, 3, 8), (5, 17, 12, 1), (10, 13, 19, 15), (6, 4, 31, 27), (8, 9, 10), (11, 12, 13), (14, 15, 16), (17, 18, 19), (20, 21, 22), (23, 24, 25), (26, 27, 28), (29, 30, 31), (14, 8, 10, 15), (9, 11, 13, 10), (12, 17, 19, 13), (18, 16, 15, 19), (7, 14, 16, 6), (5, 29, 31, 4), (30, 28, 27, 31), (20, 26, 28, 21), (29, 23, 25, 30), (24, 22, 21, 25), (3, 20, 22, 2), (1, 12, 11, 0), (7, 26, 20, 3), (23, 1, 0, 24), (8, 3, 2, 9), (17, 5, 4, 18), (26, 7, 6, 27), (16, 18, 4, 6), (29, 5, 1, 23), (22, 24, 0, 2)])
me_cube.materials.append(mat_material)
me_cube.use_remesh_preserve_volume = False
me_cube.use_remesh_preserve_attributes = False
me_cube.use_mirror_vertex_groups = False
me_cube.update()
me_cube_001 = bpy.data.meshes.new('Cube.001')
me_cube_001.from_pydata([(0.1368, 0.0, 0.01167), (0.0, -0.1368, 0.01167), (0.1264, -0.05234, 0.01167), (0.09672, -0.09672, 0.01167), (0.05234, -0.1264, 0.01167), (0.1084, 0.0, 0.5062), (0.0, -0.1084, 0.5062), (0.1002, -0.0415, 0.5062), (0.07668, -0.07668, 0.5062), (0.0415, -0.1002, 0.5062), (0.04522, -0.1092, 0.3366), (0.05319, -0.1284, 0.3253), (0.05571, -0.1345, 0.2105), (0.04858, -0.1173, 0.1833), (0.0, -0.1269, 0.1833), (0.0, -0.1456, 0.2105), (0.0, -0.139, 0.3253), (0.0, -0.1182, 0.3366), (0.08355, -0.08355, 0.3366), (0.09829, -0.09829, 0.3253), (0.1029, -0.1029, 0.2105), (0.08976, -0.08976, 0.1833), (0.1173, -0.04858, 0.1833), (0.1345, -0.05571, 0.2105), (0.1284, -0.05319, 0.3253), (0.1092, -0.04522, 0.3366), (0.1269, 0.0, 0.1833), (0.1456, 0.0, 0.2105), (0.139, 0.0, 0.3253), (0.1182, 0.0, 0.3366)], [], [(10, 9, 6, 17), (18, 25, 7, 8), (18, 8, 9, 10), (25, 29, 5, 7), (2, 0, 26, 22), (22, 26, 27, 23), (23, 27, 28, 24), (24, 28, 29, 25), (3, 21, 13, 4), (21, 20, 12, 13), (20, 19, 11, 12), (19, 18, 10, 11), (3, 2, 22, 21), (21, 22, 23, 20), (20, 23, 24, 19), (19, 24, 25, 18), (4, 13, 14, 1), (13, 12, 15, 14), (12, 11, 16, 15), (11, 10, 17, 16)])
me_cube_001.polygons.foreach_set('use_smooth', [True] * 20)
me_cube_001.polygons.foreach_set('material_index', [0, 0, 0, 0, 0, 1, 1, 1, 0, 1, 1, 1, 0, 1, 1, 1, 0, 1, 1, 1])
_k = set([(0, 2), (1, 4), (2, 3), (3, 4), (5, 7), (6, 9), (7, 8), (8, 9), (10, 17), (10, 18), (11, 16), (11, 19), (12, 15), (12, 20), (13, 14), (13, 21), (18, 25), (19, 24), (20, 23), (21, 22), (22, 26), (23, 27), (24, 28), (25, 29)])
me_cube_001.attributes.new('sharp_edge', 'BOOLEAN', 'EDGE').data.foreach_set('value', [ (min(e.vertices), max(e.vertices)) in _k for e in me_cube_001.edges])
_ca = me_cube_001.color_attributes.new('Col', 'BYTE_COLOR', 'CORNER')
_ca.data.foreach_set('color', [1.0, 1.0, 1.0, 1.0, 1.0, 1.0, 1.0, 1.0, 1.0, 1.0, 1.0, 1.0, 0.9911, 0.9911, 0.9911, 0.9961, 1.0, 1.0, 1.0, 1.0, 0.9911, 0.9911, 0.9911, 0.9961, 1.0, 1.0, 1.0, 1.0, 1.0, 1.0, 1.0, 1.0, 1.0, 1.0, 1.0, 1.0, 1.0, 1.0, 1.0, 1.0, 1.0, 1.0, 1.0, 1.0, 1.0, 1.0, 1.0, 1.0, 0.9911, 0.9911, 0.9911, 0.9961, 0.9911, 0.9911, 0.9911, 0.9961, 1.0, 1.0, 1.0, 1.0, 1.0, 1.0, 1.0, 1.0, 1.0, 1.0, 1.0, 1.0, 1.0, 1.0, 1.0, 1.0, 1.0, 1.0, 1.0, 1.0, 1.0, 1.0, 1.0, 1.0, 1.0, 1.0, 1.0, 1.0, 1.0, 1.0, 1.0, 1.0, 1.0, 1.0, 1.0, 1.0, 1.0, 1.0, 1.0, 1.0, 1.0, 1.0, 1.0, 1.0, 1.0, 1.0, 1.0, 1.0, 0.9911, 0.9911, 0.9911, 0.9961, 0.9911, 0.9911, 0.9911, 0.9961, 0.9911, 0.9911, 0.9911, 0.9961, 0.9911, 0.9911, 0.9911, 0.9961, 0.9911, 0.9911, 0.9911, 0.9961, 0.9911, 0.9911, 0.9911, 0.9961, 1.0, 1.0, 1.0, 1.0, 0.9911, 0.9911, 0.9911, 0.9961, 0.9911, 0.9911, 0.9911, 0.9961, 1.0, 1.0, 1.0, 1.0, 0.9911, 0.9911, 0.9911, 0.9961, 0.9911, 0.9911, 0.9911, 0.9961, 0.9911, 0.9911, 0.9911, 0.9961, 0.9911, 0.9911, 0.9911, 0.9961, 0.9911, 0.9911, 0.9911, 0.9961, 1.0, 1.0, 1.0, 1.0, 1.0, 1.0, 1.0, 1.0, 0.9911, 0.9911, 0.9911, 0.9961, 1.0, 1.0, 1.0, 1.0, 1.0, 1.0, 1.0, 1.0, 1.0, 1.0, 1.0, 1.0, 1.0, 1.0, 1.0, 1.0, 1.0, 1.0, 1.0, 1.0, 1.0, 1.0, 1.0, 1.0, 1.0, 1.0, 1.0, 1.0, 0.9911, 0.9911, 0.9911, 0.9961, 0.9911, 0.9911, 0.9911, 0.9961, 1.0, 1.0, 1.0, 1.0, 1.0, 1.0, 1.0, 1.0, 0.9911, 0.9911, 0.9911, 0.9961, 0.9911, 0.9911, 0.9911, 0.9961, 1.0, 1.0, 1.0, 1.0, 0.9911, 0.9911, 0.9911, 0.9961, 1.0, 1.0, 1.0, 1.0, 1.0, 1.0, 1.0, 1.0, 0.9911, 0.9911, 0.9911, 0.9961, 0.9911, 0.9911, 0.9911, 0.9961, 1.0, 1.0, 1.0, 1.0, 1.0, 1.0, 1.0, 1.0, 0.9911, 0.9911, 0.9911, 0.9961, 1.0, 1.0, 1.0, 1.0, 1.0, 1.0, 1.0, 1.0, 0.9911, 0.9911, 0.9911, 0.9961, 0.9911, 0.9911, 0.9911, 0.9961, 1.0, 1.0, 1.0, 1.0, 1.0, 1.0, 1.0, 1.0, 0.9911, 0.9911, 0.9911, 0.9961, 1.0, 1.0, 1.0, 1.0, 0.9911, 0.9911, 0.9911, 0.9961, 1.0, 1.0, 1.0, 1.0, 1.0, 1.0, 1.0, 1.0, 1.0, 1.0, 1.0, 1.0, 0.9911, 0.9911, 0.9911, 0.9961, 0.9911, 0.9911, 0.9911, 0.9961])
me_cube_001.materials.append(mat_material_002)
me_cube_001.materials.append(mat_material)
me_cube_001.use_remesh_preserve_volume = False
me_cube_001.use_remesh_preserve_attributes = False
me_cube_001.use_mirror_vertex_groups = False
me_cube_001.update()

# ---- objects
ob_barrelsmiddle = bpy.data.objects.new('BarrelsMiddle', me_cylinder_002)
ob_guntop = bpy.data.objects.new('GunTop', me_cube)
ob_stand = bpy.data.objects.new('Stand', me_cube_001)
ob_lamp = bpy.data.objects.new('Lamp', light_lamp)
ob_camera = bpy.data.objects.new('Camera', cam_camera)

# ---- transforms, parenting, visibility, modifiers, constraints
ob_barrelsmiddle.location = (-0.1249, -0.3477, 1.221)
ob_barrelsmiddle.rotation_euler = (1.571, 0.0, 0.0)
ob_barrelsmiddle.scale = (0.05, 0.05, 0.075)
ob_barrelsmiddle.lineart.crease_threshold = 0.0
_m = ob_barrelsmiddle.modifiers.new('Hook-Empty', 'HOOK')
_m.center = (2.511, -3.492e-06, 2.243)
_m.matrix_inverse = ((0.05, 0.0, 0.0, -0.1255), (0.0, -3.676e-09, -0.075, 0.1682), (0.0, 0.05, -3.278e-09, 2.384e-07), (0.0, 0.0, 0.0, 1.0))
ob_guntop.location = (0.0, 0.0, 1.092)
ob_guntop.lineart.crease_threshold = 0.0
ob_stand.location = (0.0, 0.0, 0.1)
ob_stand.scale = (2.0, 2.0, 1.971)
ob_stand.lock_rotations_4d = False
ob_stand.empty_display_type = 'ARROWS'
ob_stand.lineart.crease_threshold = 0.0
_vg = ob_stand.vertex_groups.new(name='Group')
_m = ob_stand.modifiers.new('Mirror', 'MIRROR')
_m.use_axis = (True, True, False)
_m.use_clip = True
_m = ob_stand.modifiers.new('Auto Smooth', 'NODES')
_m.node_group = ng_auto_smooth
_gi = [s.identifier for s in ng_auto_smooth.interface.items_tree if s.item_type == 'SOCKET' and s.in_out == 'INPUT']
_m[_gi[1]] = 3.142  # Angle
ob_lamp.location = (4.076, 1.005, 5.904)
ob_lamp.rotation_euler = (0.6503, 0.05522, 1.866)
ob_lamp.lock_rotations_4d = False
ob_lamp.empty_display_type = 'ARROWS'
ob_lamp.color = (0.0, 0.0, 0.0, 0.0)
ob_lamp.lineart.crease_threshold = 0.0
ob_camera.location = (7.481, -6.508, 5.344)
ob_camera.rotation_euler = (1.109, 0.0, 0.8149)
ob_camera.lock_rotations_4d = False
ob_camera.empty_display_type = 'ARROWS'
ob_camera.color = (0.0, 0.0, 0.0, 0.0)
ob_camera.display_type = 'WIRE'
ob_camera.lineart.crease_threshold = 0.0

# ---- collection membership
col_collection_1.objects.link(ob_barrelsmiddle)
col_collection_1.objects.link(ob_guntop)
col_collection_1.objects.link(ob_stand)
col_collection_1.objects.link(ob_lamp)
col_collection_1.objects.link(ob_camera)

# ---- scene / render settings (as saved in the file)
scene.camera = ob_camera
scene.frame_start = 1; scene.frame_end = 250; scene.frame_set(1)
scene.render.engine = 'BLENDER_EEVEE_NEXT'
scene.render.resolution_percentage = 50
scene.render.dither_intensity = 0.0
scene.cycles.use_denoising = False
scene.cycles.samples = 128
scene.cycles.sampling_pattern = 'TABULATED_SOBOL'
scene.cycles.light_sampling_threshold = 0.0
scene.cycles.use_adaptive_sampling = False
scene.cycles.use_light_tree = False
scene.cycles.blur_glossy = 0.0
scene.cycles.sample_clamp_indirect = 0.0
scene.view_settings.view_transform = 'Standard'
bpy.context.view_layer.update()
